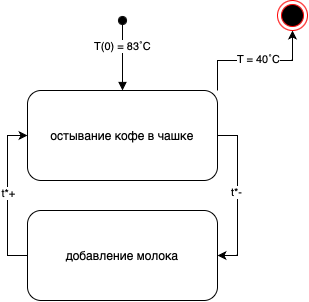

The diagram above was exported from draw.io. Its source (the exported page's mxGraphModel, read from the mxfile embedded in the PNG):
<mxGraphModel dx="855" dy="599" grid="1" gridSize="10" guides="1" tooltips="1" connect="1" arrows="1" fold="1" page="1" pageScale="1" pageWidth="850" pageHeight="1100" math="0" shadow="0">
  <root>
    <mxCell id="0" />
    <mxCell id="1" parent="0" />
    <mxCell id="K0H0tO-bCpBJhFvt1LJy-17" style="edgeStyle=orthogonalEdgeStyle;rounded=0;orthogonalLoop=1;jettySize=auto;html=1;entryX=1;entryY=0.5;entryDx=0;entryDy=0;exitX=1;exitY=0.5;exitDx=0;exitDy=0;" edge="1" parent="1" source="K0H0tO-bCpBJhFvt1LJy-13" target="K0H0tO-bCpBJhFvt1LJy-16">
      <mxGeometry relative="1" as="geometry" />
    </mxCell>
    <mxCell id="K0H0tO-bCpBJhFvt1LJy-20" value="t*-" style="edgeLabel;html=1;align=center;verticalAlign=middle;resizable=0;points=[];" vertex="1" connectable="0" parent="K0H0tO-bCpBJhFvt1LJy-17">
      <mxGeometry x="-0.0375" y="-1" relative="1" as="geometry">
        <mxPoint as="offset" />
      </mxGeometry>
    </mxCell>
    <mxCell id="K0H0tO-bCpBJhFvt1LJy-22" style="edgeStyle=orthogonalEdgeStyle;rounded=0;orthogonalLoop=1;jettySize=auto;html=1;exitX=1;exitY=0;exitDx=0;exitDy=0;" edge="1" parent="1" source="K0H0tO-bCpBJhFvt1LJy-13" target="K0H0tO-bCpBJhFvt1LJy-23">
      <mxGeometry relative="1" as="geometry">
        <mxPoint x="640" y="240" as="targetPoint" />
      </mxGeometry>
    </mxCell>
    <mxCell id="K0H0tO-bCpBJhFvt1LJy-24" value="T = 40˚C" style="edgeLabel;html=1;align=center;verticalAlign=middle;resizable=0;points=[];" vertex="1" connectable="0" parent="K0H0tO-bCpBJhFvt1LJy-22">
      <mxGeometry x="0.0494" y="1" relative="1" as="geometry">
        <mxPoint as="offset" />
      </mxGeometry>
    </mxCell>
    <mxCell id="K0H0tO-bCpBJhFvt1LJy-13" value="остывание кофе в чашке" style="rounded=1;whiteSpace=wrap;html=1;" vertex="1" parent="1">
      <mxGeometry x="330" y="290" width="190" height="90" as="geometry" />
    </mxCell>
    <mxCell id="K0H0tO-bCpBJhFvt1LJy-14" value="T(0) = 83˚C" style="html=1;verticalAlign=bottom;startArrow=oval;startFill=1;endArrow=block;startSize=8;curved=0;rounded=0;entryX=0.5;entryY=0;entryDx=0;entryDy=0;" edge="1" parent="1" target="K0H0tO-bCpBJhFvt1LJy-13">
      <mxGeometry width="60" relative="1" as="geometry">
        <mxPoint x="425" y="220" as="sourcePoint" />
        <mxPoint x="490" y="160" as="targetPoint" />
      </mxGeometry>
    </mxCell>
    <mxCell id="K0H0tO-bCpBJhFvt1LJy-19" style="edgeStyle=orthogonalEdgeStyle;rounded=0;orthogonalLoop=1;jettySize=auto;html=1;entryX=0;entryY=0.5;entryDx=0;entryDy=0;exitX=0;exitY=0.5;exitDx=0;exitDy=0;" edge="1" parent="1" source="K0H0tO-bCpBJhFvt1LJy-16" target="K0H0tO-bCpBJhFvt1LJy-13">
      <mxGeometry relative="1" as="geometry" />
    </mxCell>
    <mxCell id="K0H0tO-bCpBJhFvt1LJy-21" value="t*+" style="edgeLabel;html=1;align=center;verticalAlign=middle;resizable=0;points=[];" vertex="1" connectable="0" parent="K0H0tO-bCpBJhFvt1LJy-19">
      <mxGeometry x="0.0292" y="-1" relative="1" as="geometry">
        <mxPoint as="offset" />
      </mxGeometry>
    </mxCell>
    <mxCell id="K0H0tO-bCpBJhFvt1LJy-16" value="добавление молока" style="rounded=1;whiteSpace=wrap;html=1;" vertex="1" parent="1">
      <mxGeometry x="330" y="410" width="190" height="90" as="geometry" />
    </mxCell>
    <mxCell id="K0H0tO-bCpBJhFvt1LJy-23" value="" style="ellipse;html=1;shape=endState;fillColor=#000000;strokeColor=#ff0000;" vertex="1" parent="1">
      <mxGeometry x="580" y="200" width="30" height="30" as="geometry" />
    </mxCell>
  </root>
</mxGraphModel>